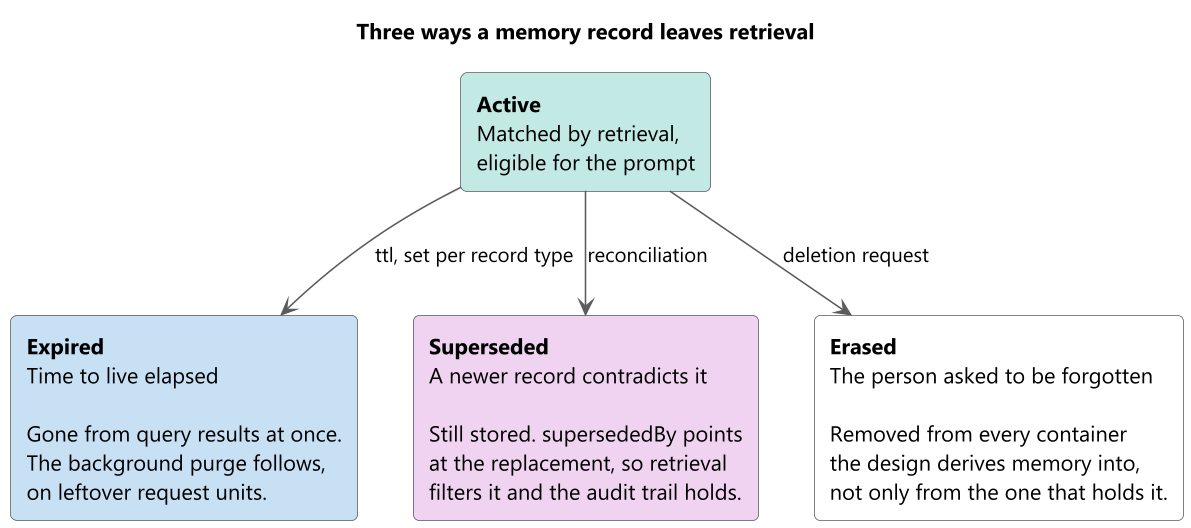

The diagram above was rendered by PlantUML. Its source (embedded in the PNG):
@startuml memory-record-lifecycle
skinparamlocked dpi 150
skinparam backgroundColor #FFFFFF
skinparam defaultFontName Segoe UI
skinparam defaultFontColor #000000
skinparam shadowing false
skinparam roundcorner 8
skinparam rectangle {
    BorderColor #5B5B5B
    FontColor #000000
}
skinparam ArrowColor #5B5B5B
skinparam ArrowFontColor #000000

title Three ways a memory record leaves retrieval

rectangle "**Active**\nMatched by retrieval,\neligible for the prompt" as ACTIVE #C3E9E4

rectangle "**Expired**\nTime to live elapsed\n\nGone from query results at once.\nThe background purge follows,\non leftover request units." as EXPIRED #C7E0F4

rectangle "**Superseded**\nA newer record contradicts it\n\nStill stored. supersededBy points\nat the replacement, so retrieval\nfilters it and the audit trail holds." as SUPER #EFD3F0

rectangle "**Erased**\nThe person asked to be forgotten\n\nRemoved from every container\nthe design derives memory into,\nnot only from the one that holds it." as ERASED #FFFFFF

ACTIVE -down-> EXPIRED : ttl, set per record type
ACTIVE -down-> SUPER : reconciliation
ACTIVE -down-> ERASED : deletion request

@enduml